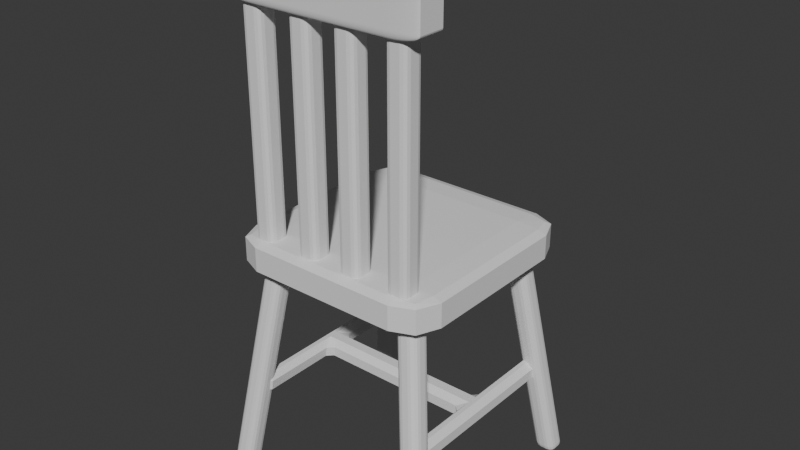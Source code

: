 # Source: Chair.blend  (saved by Blender 4.4.32; exported with 4.5.12 LTS)
import bpy
from mathutils import Matrix  # noqa: F401  (used for matrix-valued properties, if any)

bpy.ops.wm.read_factory_settings(use_empty=True)
scene = bpy.context.scene
scene.name = 'Scene'

# ---- collections
col_collection = bpy.data.collections.new('Collection'); scene.collection.children.link(col_collection)

# ---- world
world_world = bpy.data.worlds.new('World'); scene.world = world_world
world_world.use_nodes = True; world_world.node_tree.nodes.clear()
_N = world_world.node_tree.nodes; _L = world_world.node_tree.links
n0 = _N.new('ShaderNodeOutputWorld'); n0.name = 'World Output'; n0.location = (300, 300)
n1 = _N.new('ShaderNodeBackground'); n1.name = 'Background'; n1.location = (10, 300)
n1.inputs[0].default_value = (0.05088, 0.05088, 0.05088, 1.0)
_L.new(n1.outputs[0], n0.inputs[0])
n0.is_active_output = True
world_world.color = (0.05088, 0.05088, 0.05088)
world_world.sun_shadow_jitter_overblur = 0.0

# ---- meshes
me_cube_001 = bpy.data.meshes.new('Cube.001')
me_cube_001.from_pydata([(-1.0, -1.0, -1.704), (-1.0, -1.0, 0.5085), (-1.0, 1.0, -1.704), (-1.0, 1.0, 0.5085), (1.0, -1.0, -1.704), (1.0, -1.0, 0.5085), (1.0, 1.0, -1.704), (1.0, 1.0, 0.5085)], [], [(0, 1, 3, 2), (2, 3, 7, 6), (6, 7, 5, 4), (4, 5, 1, 0), (2, 6, 4, 0), (7, 3, 1, 5)])
_uv = me_cube_001.uv_layers.new(name='UVMap')
_uv.uv.foreach_set('vector', [0.375, 0.0, 0.625, 0.0, 0.625, 0.25, 0.375, 0.25, 0.375, 0.25, 0.625, 0.25, 0.625, 0.5, 0.375, 0.5, 0.375, 0.5, 0.625, 0.5, 0.625, 0.75, 0.375, 0.75, 0.375, 0.75, 0.625, 0.75, 0.625, 1.0, 0.375, 1.0, 0.125, 0.5, 0.375, 0.5, 0.375, 0.75, 0.125, 0.75, 0.625, 0.5, 0.875, 0.5, 0.875, 0.75, 0.625, 0.75])
me_cube_001.update()
me_cube_002 = bpy.data.meshes.new('Cube.002')
me_cube_002.from_pydata([(-11.0, 9.0, -26.0), (-8.0, 6.0, -4.0), (-11.0, 11.0, -26.0), (-8.0, 8.0, -4.0), (-9.0, 9.0, -26.0), (-6.0, 6.0, -4.0), (-9.0, 11.0, -26.0), (-6.0, 8.0, -4.0)], [], [(0, 1, 3, 2), (2, 3, 7, 6), (6, 7, 5, 4), (4, 5, 1, 0), (2, 6, 4, 0), (7, 3, 1, 5)])
_uv = me_cube_002.uv_layers.new(name='UVMap')
_uv.uv.foreach_set('vector', [0.375, 0.0, 0.625, 0.0, 0.625, 0.25, 0.375, 0.25, 0.375, 0.25, 0.625, 0.25, 0.625, 0.5, 0.375, 0.5, 0.375, 0.5, 0.625, 0.5, 0.625, 0.75, 0.375, 0.75, 0.375, 0.75, 0.625, 0.75, 0.625, 1.0, 0.375, 1.0, 0.125, 0.5, 0.375, 0.5, 0.375, 0.75, 0.125, 0.75, 0.625, 0.5, 0.875, 0.5, 0.875, 0.75, 0.625, 0.75])
me_cube_002.update()
me_cube_003 = bpy.data.meshes.new('Cube.003')
me_cube_003.from_pydata([(1.23, -9.163, -2.041), (1.23, -9.163, 20.41), (1.23, -7.163, -2.041), (1.23, -7.163, 20.41), (3.23, -9.163, -2.041), (3.23, -9.163, 20.41), (3.23, -7.163, -2.041), (3.23, -7.163, 20.41), (6.143, -9.163, -2.041), (6.143, -9.163, 20.41), (6.143, -7.163, -2.041), (6.143, -7.163, 20.41), (8.143, -9.163, -2.041), (8.143, -9.163, 20.41), (8.143, -7.163, -2.041), (8.143, -7.163, 20.41)], [], [(0, 1, 3, 2), (2, 3, 7, 6), (6, 7, 5, 4), (4, 5, 1, 0), (2, 6, 4, 0), (7, 3, 1, 5), (8, 9, 11, 10), (10, 11, 15, 14), (14, 15, 13, 12), (12, 13, 9, 8), (10, 14, 12, 8), (15, 11, 9, 13)])
_uv = me_cube_003.uv_layers.new(name='UVMap')
_uv.uv.foreach_set('vector', [0.375, 0.0, 0.625, 0.0, 0.625, 0.25, 0.375, 0.25, 0.375, 0.25, 0.625, 0.25, 0.625, 0.5, 0.375, 0.5, 0.375, 0.5, 0.625, 0.5, 0.625, 0.75, 0.375, 0.75, 0.375, 0.75, 0.625, 0.75, 0.625, 1.0, 0.375, 1.0, 0.125, 0.5, 0.375, 0.5, 0.375, 0.75, 0.125, 0.75, 0.625, 0.5, 0.875, 0.5, 0.875, 0.75, 0.625, 0.75, 0.375, 0.0, 0.625, 0.0, 0.625, 0.25, 0.375, 0.25, 0.375, 0.25, 0.625, 0.25, 0.625, 0.5, 0.375, 0.5, 0.375, 0.5, 0.625, 0.5, 0.625, 0.75, 0.375, 0.75, 0.375, 0.75, 0.625, 0.75, 0.625, 1.0, 0.375, 1.0, 0.125, 0.5, 0.375, 0.5, 0.375, 0.75, 0.125, 0.75, 0.625, 0.5, 0.875, 0.5, 0.875, 0.75, 0.625, 0.75])
me_cube_003.update()
me_cube_004 = bpy.data.meshes.new('Cube.004')
me_cube_004.from_pydata([(-1.0, -1.517, -1.0), (-1.0, -1.517, 1.0), (-1.0, 1.517, -1.0), (-1.0, 1.517, 1.0), (1.0, -1.517, -1.0), (1.0, -1.517, 1.0), (1.0, 1.517, -1.0), (1.0, 1.517, 1.0)], [], [(0, 1, 3, 2), (2, 3, 7, 6), (6, 7, 5, 4), (4, 5, 1, 0), (2, 6, 4, 0), (7, 3, 1, 5)])
_uv = me_cube_004.uv_layers.new(name='UVMap')
_uv.uv.foreach_set('vector', [0.375, 0.0, 0.625, 0.0, 0.625, 0.25, 0.375, 0.25, 0.375, 0.25, 0.625, 0.25, 0.625, 0.5, 0.375, 0.5, 0.375, 0.5, 0.625, 0.5, 0.625, 0.75, 0.375, 0.75, 0.375, 0.75, 0.625, 0.75, 0.625, 1.0, 0.375, 1.0, 0.125, 0.5, 0.375, 0.5, 0.375, 0.75, 0.125, 0.75, 0.625, 0.5, 0.875, 0.5, 0.875, 0.75, 0.625, 0.75])
me_cube_004.update()
me_cube_005 = bpy.data.meshes.new('Cube.005')
me_cube_005.from_pydata([(-9.0, -1.0, -1.0), (-9.0, -1.0, 1.0), (-9.0, 1.0, -1.0), (-9.0, 1.0, 1.0), (0.0, -1.0, -1.0), (0.0, -1.0, 1.0), (0.0, 1.0, -1.0), (0.0, 1.0, 1.0), (-7.746, 1.0, -1.0), (-7.479, 1.0, 1.0), (-7.746, -1.0, -1.0), (-7.479, -1.0, 1.0), (-9.0, -9.0, -1.0), (-9.0, -9.0, 1.0), (-7.479, -9.0, 1.0), (-7.746, -9.0, -1.0), (-9.0, 9.0, 1.0), (-9.0, 9.0, -1.0), (-7.746, 9.0, -1.0), (-7.479, 9.0, 1.0)], [], [(0, 1, 3, 2), (8, 9, 7, 6), (6, 7, 5, 4), (10, 11, 14, 15), (8, 6, 4, 10), (9, 3, 1, 11), (7, 9, 11, 5), (2, 8, 10, 0), (4, 5, 11, 10), (2, 3, 16, 17), (15, 14, 13, 12), (0, 10, 15, 12), (1, 0, 12, 13), (11, 1, 13, 14), (17, 16, 19, 18), (9, 8, 18, 19), (8, 2, 17, 18), (3, 9, 19, 16)])
_uv = me_cube_005.uv_layers.new(name='UVMap')
_uv.uv.foreach_set('vector', [0.375, 0.0, 0.625, 0.0, 0.625, 0.25, 0.375, 0.25, 0.375, 0.2788, 0.625, 0.2788, 0.625, 0.5, 0.375, 0.5, 0.375, 0.5, 0.625, 0.5, 0.625, 0.75, 0.375, 0.75, 0.375, 0.9712, 0.625, 0.9712, 0.625, 0.9712, 0.375, 0.9712, 0.1538, 0.5, 0.375, 0.5, 0.375, 0.75, 0.1538, 0.75, 0.8462, 0.5, 0.875, 0.5, 0.875, 0.75, 0.8462, 0.75, 0.625, 0.5, 0.8462, 0.5, 0.8462, 0.75, 0.625, 0.75, 0.125, 0.5, 0.1538, 0.5, 0.1538, 0.75, 0.125, 0.75, 0.375, 0.75, 0.625, 0.75, 0.625, 0.9712, 0.375, 0.9712, 0.375, 0.25, 0.625, 0.25, 0.625, 0.25, 0.375, 0.25, 0.375, 0.9712, 0.625, 0.9712, 0.625, 1.0, 0.375, 1.0, 0.125, 0.75, 0.1538, 0.75, 0.1538, 0.75, 0.125, 0.75, 0.625, 0.0, 0.375, 0.0, 0.375, 0.0, 0.625, 0.0, 0.8462, 0.75, 0.875, 0.75, 0.875, 0.75, 0.8462, 0.75, 0.375, 0.25, 0.625, 0.25, 0.625, 0.2788, 0.375, 0.2788, 0.625, 0.2788, 0.375, 0.2788, 0.375, 0.2788, 0.625, 0.2788, 0.1538, 0.5, 0.125, 0.5, 0.125, 0.5, 0.1538, 0.5, 0.875, 0.5, 0.8462, 0.5, 0.8462, 0.5, 0.875, 0.5])
me_cube_005.update()

# ---- objects
ob_seat = bpy.data.objects.new('Seat', me_cube_001)
ob_legs = bpy.data.objects.new('Legs', me_cube_002)
ob_backrestbar = bpy.data.objects.new('BackRestBar', me_cube_003)
ob_backresttop = bpy.data.objects.new('BackRestTop', me_cube_004)
ob_legssupport = bpy.data.objects.new('LegsSupport', me_cube_005)

# ---- transforms, parenting, visibility, modifiers, constraints
ob_seat.location = (0.0, 0.0, 23.31)
ob_seat.scale = (9.943, 9.943, 1.356)
_m = ob_seat.modifiers.new('Bevel', 'BEVEL')
_m.width = 0.29
_m.width_pct = 0.29
_m.segments = 2
_m.angle_limit = 1.044
ob_legs.location = (0.0, 0.0, 26.0)
_m = ob_legs.modifiers.new('Mirror', 'MIRROR')
_m.use_axis = (True, True, False)
_m = ob_legs.modifiers.new('Bevel', 'BEVEL')
_m.width = 0.71
_m.width_pct = 0.71
_m.segments = 4
ob_backrestbar.location = (0.0, 0.0, 25.0)
ob_backrestbar.scale = (0.98, 0.98, 0.98)
_m = ob_backrestbar.modifiers.new('Mirror', 'MIRROR')
_m = ob_backrestbar.modifiers.new('Bevel', 'BEVEL')
_m.width = 0.56
_m.width_pct = 0.56
_m.segments = 3
ob_backresttop.location = (0.0, -8.0, 46.0)
ob_backresttop.scale = (9.384, 1.0, 2.19)
_m = ob_backresttop.modifiers.new('Bevel', 'BEVEL')
_m.width = 0.31
_m.width_pct = 0.31
_m.segments = 9
ob_legssupport.location = (0.0, 0.0, 9.0)
_m = ob_legssupport.modifiers.new('Mirror', 'MIRROR')
_m = ob_legssupport.modifiers.new('Bevel', 'BEVEL')
_m.width = 0.54
_m.width_pct = 0.54

# ---- collection membership
col_collection.objects.link(ob_seat)
col_collection.objects.link(ob_legs)
col_collection.objects.link(ob_backrestbar)
col_collection.objects.link(ob_backresttop)
col_collection.objects.link(ob_legssupport)

# ---- scene / render settings (as saved in the file)
scene.frame_start = 1; scene.frame_end = 250; scene.frame_set(1)
scene.render.engine = 'BLENDER_EEVEE_NEXT'
bpy.context.view_layer.update()

# ---- added for rendering (the .blend has no active camera and no usable light): camera, sun
cam_auto = bpy.data.cameras.new('AutoCamera')
cam_auto.lens = 50.0
cam_auto.sensor_width = 36.0
cam_auto.clip_end = 1000.0
ob_auto_camera = bpy.data.objects.new('AutoCamera', cam_auto)
scene.collection.objects.link(ob_auto_camera)
ob_auto_camera.location = (52.936, -63.5232, 66.4438)
ob_auto_camera.rotation_euler = (1.09748, -7.21219e-08, 0.694738)
scene.camera = ob_auto_camera
light_auto_sun = bpy.data.lights.new('AutoSun', 'SUN')
light_auto_sun.energy = 3.0
light_auto_sun.angle = 0.0523599
ob_auto_sun = bpy.data.objects.new('AutoSun', light_auto_sun)
scene.collection.objects.link(ob_auto_sun)
ob_auto_sun.rotation_euler = (0.872665, 0.174533, 0.523599)
bpy.context.view_layer.update()
